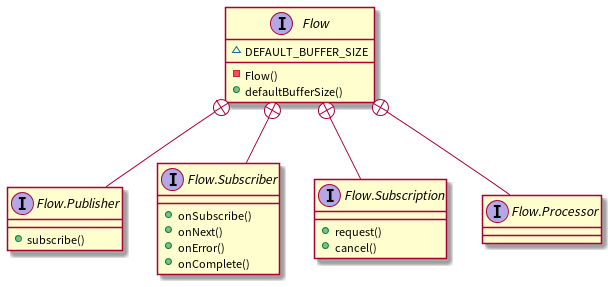

The diagram above was rendered by PlantUML. Its source (embedded in the PNG):
@startuml
interface Flow {
    ~DEFAULT_BUFFER_SIZE
    -Flow()
    +defaultBufferSize()
}

interface Flow.Publisher {
    +subscribe()
}

interface Flow.Subscriber {
    +onSubscribe()
    +onNext()
    +onError()
    +onComplete()
}

interface Flow.Subscription {
    +request()
    +cancel()
}

interface Flow.Processor {}

Flow +-- Flow.Publisher
Flow +-- Flow.Subscriber
Flow +-- Flow.Subscription
Flow +-- Flow.Processor
@enduml